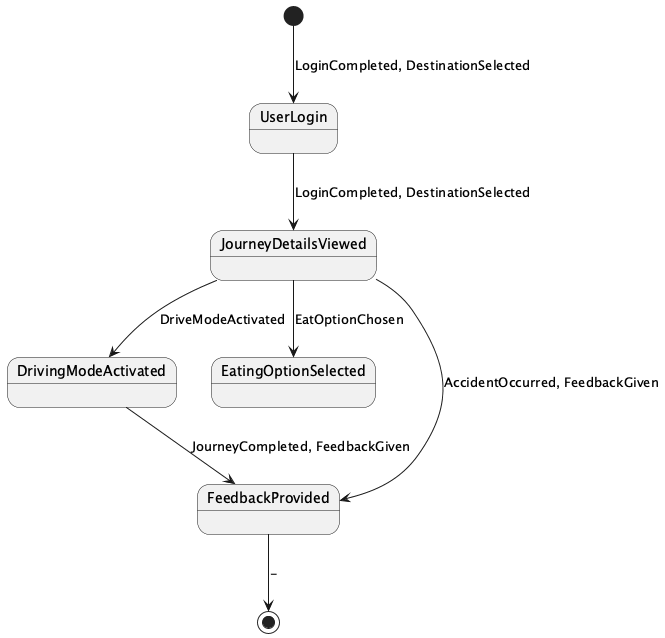

The diagram above was rendered by PlantUML. Its source (embedded in the PNG):
@startuml
[*] --> UserLogin : LoginCompleted, DestinationSelected
UserLogin --> JourneyDetailsViewed : LoginCompleted, DestinationSelected
JourneyDetailsViewed --> DrivingModeActivated : DriveModeActivated
JourneyDetailsViewed --> EatingOptionSelected : EatOptionChosen
DrivingModeActivated --> FeedbackProvided : JourneyCompleted, FeedbackGiven
JourneyDetailsViewed --> FeedbackProvided : AccidentOccurred, FeedbackGiven
FeedbackProvided --> [*] : -
@enduml